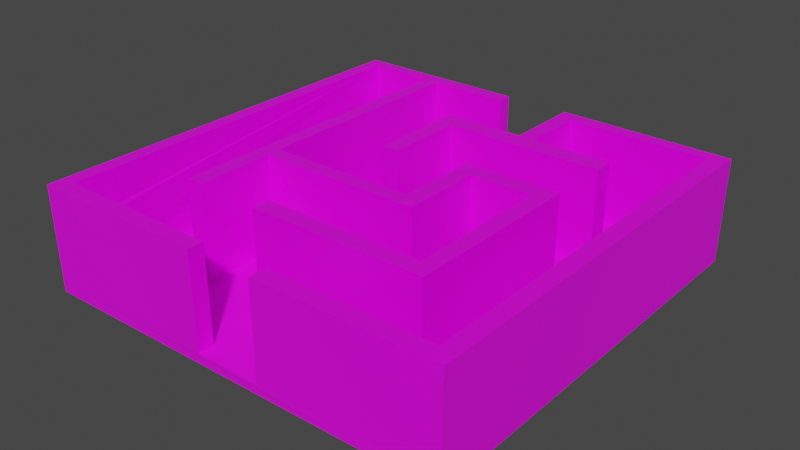 # Source: finalmaze.blend  (saved by Blender 3.1.7; exported with 4.5.12 LTS)
import bpy
from mathutils import Matrix  # noqa: F401  (used for matrix-valued properties, if any)

bpy.ops.wm.read_factory_settings(use_empty=True)
scene = bpy.context.scene
scene.name = 'Scene'

# ---- collections
col_collection = bpy.data.collections.new('Collection'); scene.collection.children.link(col_collection)

# ---- images (referenced by path relative to the original .blend; pixels are not part of the script)
import os
ASSET_DIR = os.environ.get("B2B_ASSET_DIR", "")  # directory of the original .blend (textures are referenced by path, not embedded)
HERE = os.path.dirname(os.path.abspath(__file__))  # packed textures are extracted next to this script under _unpacked/

def load_image(name, relpath, width, height, colorspace="sRGB"):
    """Load a texture the original file referenced (path relative to the .blend, or extracted next to this script)."""
    p = next((c for c in (os.path.join(HERE, relpath), os.path.join(ASSET_DIR, relpath)) if relpath and os.path.exists(c)), "")
    if p:
        img = bpy.data.images.load(p, check_existing=True)
        img.name = name
    else:  # same state as the original file: an image datablock whose file is absent (Cycles renders it pink)
        img = bpy.data.images.new(name, width, height)
        img.source = "FILE"
        img.filepath = "//" + (relpath or name)
    img.colorspace_settings.name = colorspace
    return img
img_plywood_jpg_001 = load_image('plywood.jpg.001', 'plywood.jpg', 1024, 1024, 'sRGB')
img_concrete_jpg_001 = load_image('concrete.jpg.001', 'concrete.jpg', 1024, 1024, 'sRGB')
img_target_png = load_image('target.png', 'target.png', 1024, 1024, 'sRGB')
img_target_jpg_001 = load_image('target.jpg.001', 'target.jpg', 1024, 1024, 'sRGB')

# ---- materials (node trees are filled in below, after node groups)
mat_material = bpy.data.materials.new('Material')
mat_material.alpha_threshold = 0.0
mat_material.use_transparent_shadow = False
mat_material.line_color = (0.0, 0.0, 0.0, 1.0)
mat_material_001 = bpy.data.materials.new('Material.001')
mat_material_001.use_transparent_shadow = False
mat_material_002 = bpy.data.materials.new('Material.002')
mat_material_002.use_transparent_shadow = False
mat_material_003 = bpy.data.materials.new('Material.003')
mat_material_003.use_transparent_shadow = False
mat_material_004 = bpy.data.materials.new('Material.004')
mat_material_004.use_transparent_shadow = False

# ---- material node trees
mat_material.use_nodes = True; mat_material.node_tree.nodes.clear()
_N = mat_material.node_tree.nodes; _L = mat_material.node_tree.links
n0 = _N.new('ShaderNodeOutputMaterial'); n0.name = 'Material Output'; n0.location = (300, 300)
n1 = _N.new('ShaderNodeBsdfPrincipled'); n1.name = 'Principled BSDF'; n1.location = (10, 300)
n1.distribution = 'GGX'
n1.subsurface_method = 'RANDOM_WALK_SKIN'
n1.inputs[2].default_value = 0.4
n1.inputs[3].default_value = 1.45
n1.inputs[27].default_value = (0.0, 0.0, 0.0, 1.0)
n1.inputs[28].default_value = 1.0
n2 = _N.new('ShaderNodeTexImage'); n2.name = 'Image Texture'; n2.location = (-280, 280)
n2.image = img_plywood_jpg_001
_L.new(n1.outputs[0], n0.inputs[0])
_L.new(n2.outputs[0], n1.inputs[0])
n0.is_active_output = True
mat_material_001.use_nodes = True; mat_material_001.node_tree.nodes.clear()
_N = mat_material_001.node_tree.nodes; _L = mat_material_001.node_tree.links
n0 = _N.new('ShaderNodeBsdfPrincipled'); n0.name = 'Principled BSDF'; n0.location = (10, 300)
n0.distribution = 'GGX'
n0.subsurface_method = 'RANDOM_WALK_SKIN'
n0.inputs[0].default_value = (0.0, 0.001253, 0.8, 1.0)
n0.inputs[3].default_value = 1.45
n0.inputs[27].default_value = (0.0, 0.0, 0.0, 1.0)
n0.inputs[28].default_value = 1.0
n1 = _N.new('ShaderNodeOutputMaterial'); n1.name = 'Material Output'; n1.location = (300, 300)
_L.new(n0.outputs[0], n1.inputs[0])
n1.is_active_output = True
mat_material_002.use_nodes = True; mat_material_002.node_tree.nodes.clear()
_N = mat_material_002.node_tree.nodes; _L = mat_material_002.node_tree.links
n0 = _N.new('ShaderNodeBsdfPrincipled'); n0.name = 'Principled BSDF'; n0.location = (10, 300)
n0.distribution = 'GGX'
n0.subsurface_method = 'RANDOM_WALK_SKIN'
n0.inputs[3].default_value = 1.45
n0.inputs[9].default_value = (1.0, 0.2, 0.0)
n0.inputs[27].default_value = (0.0, 0.0, 0.0, 1.0)
n0.inputs[28].default_value = 1.0
n1 = _N.new('ShaderNodeOutputMaterial'); n1.name = 'Material Output'; n1.location = (300, 300)
n2 = _N.new('ShaderNodeTexImage'); n2.name = 'Image Texture'; n2.location = (-280, 280)
n2.image = img_concrete_jpg_001
_L.new(n0.outputs[0], n1.inputs[0])
_L.new(n2.outputs[0], n0.inputs[0])
n1.is_active_output = True
mat_material_003.use_nodes = True; mat_material_003.node_tree.nodes.clear()
_N = mat_material_003.node_tree.nodes; _L = mat_material_003.node_tree.links
n0 = _N.new('ShaderNodeBsdfPrincipled'); n0.name = 'Principled BSDF'; n0.location = (10, 300)
n0.distribution = 'GGX'
n0.subsurface_method = 'RANDOM_WALK_SKIN'
n0.inputs[3].default_value = 1.45
n0.inputs[27].default_value = (0.0, 0.0, 0.0, 1.0)
n0.inputs[28].default_value = 1.0
n1 = _N.new('ShaderNodeOutputMaterial'); n1.name = 'Material Output'; n1.location = (300, 300)
n2 = _N.new('ShaderNodeTexImage'); n2.name = 'Image Texture'; n2.location = (-280, 280)
n2.image = img_target_png
_L.new(n0.outputs[0], n1.inputs[0])
_L.new(n2.outputs[0], n0.inputs[0])
n1.is_active_output = True
mat_material_004.use_nodes = True; mat_material_004.node_tree.nodes.clear()
_N = mat_material_004.node_tree.nodes; _L = mat_material_004.node_tree.links
n0 = _N.new('ShaderNodeBsdfPrincipled'); n0.name = 'Principled BSDF'; n0.location = (10, 300)
n0.distribution = 'GGX'
n0.subsurface_method = 'RANDOM_WALK_SKIN'
n0.inputs[3].default_value = 1.45
n0.inputs[27].default_value = (0.0, 0.0, 0.0, 1.0)
n0.inputs[28].default_value = 1.0
n1 = _N.new('ShaderNodeOutputMaterial'); n1.name = 'Material Output'; n1.location = (300, 300)
n2 = _N.new('ShaderNodeTexImage'); n2.name = 'Image Texture'; n2.location = (-180, 280)
n2.image = img_target_jpg_001
_L.new(n0.outputs[0], n1.inputs[0])
_L.new(n2.outputs[0], n0.inputs[0])
n1.is_active_output = True

# ---- world
world_world = bpy.data.worlds.new('World'); scene.world = world_world
world_world.use_nodes = True; world_world.node_tree.nodes.clear()
_N = world_world.node_tree.nodes; _L = world_world.node_tree.links
n0 = _N.new('ShaderNodeOutputWorld'); n0.name = 'World Output'; n0.location = (300, 300)
n1 = _N.new('ShaderNodeBackground'); n1.name = 'Background'; n1.location = (10, 300)
n1.inputs[0].default_value = (0.05088, 0.05088, 0.05088, 1.0)
_L.new(n1.outputs[0], n0.inputs[0])
n0.is_active_output = True
world_world.color = (0.05088, 0.05088, 0.05088)
world_world.use_sun_shadow = False
world_world.sun_shadow_jitter_overblur = 0.0

# ---- meshes
me_cube = bpy.data.meshes.new('Cube')
me_cube.from_pydata([(10.2, 9.907, -86.74), (10.2, 9.899, -107.7), (10.2, -11.24, -86.77), (10.2, -11.23, -107.7), (-10.76, 9.751, -83.94), (-10.75, 9.742, -104.6), (-10.87, -11.18, -85.55), (-10.86, -11.17, -106.4), (1.296, 9.91, -86.77), (1.265, -11.24, -86.77), (1.296, 9.173, -86.77), (5.366, 9.173, -86.77), (5.366, -2.327, -86.77), (-2.022, -2.327, -86.77), (-2.022, 1.852, -86.77), (-6.843, 1.852, -86.77), (-6.843, -7.228, -86.77), (1.953, -7.228, -86.77), (1.953, -6.317, -86.77), (-6.029, -6.317, -86.77), (-6.029, 1.004, -86.77), (-2.93, 1.004, -86.77), (-2.93, -3.081, -86.77), (5.272, -3.081, -86.77), (5.272, -7.04, -86.77), (6.148, -7.04, -86.77), (6.148, 9.236, -86.77), (9.466, 9.236, -86.77), (9.466, -10.43, -86.77), (1.265, -10.43, -86.77), (-2.014, 9.886, -86.35), (-2.014, -11.22, -86.36), (-2.014, -10.35, -86.36), (-10.02, -10.34, -86.0), (-9.931, 9.084, -84.49), (-2.821, 9.17, -86.12), (-2.82, 5.944, -86.11), (-6.815, 5.945, -86.13), (-6.827, 4.951, -86.4), (1.173, 4.942, -86.1), (1.172, 0.9989, -86.35), (2.047, 0.9961, -86.11), (2.047, 5.985, -86.36), (-2.009, 5.976, -86.12), (10.24, 9.963, 114.1), (10.24, -11.29, 114.1), (1.293, 9.963, 114.1), (1.262, -11.29, 114.1), (1.293, 9.222, 114.1), (5.382, 9.222, 114.1), (5.382, -2.331, 114.1), (-2.041, -2.331, 114.1), (-2.041, 1.867, 114.1), (-6.884, 1.867, 114.1), (-6.884, -7.255, 114.1), (1.954, -7.255, 114.1), (1.954, -6.34, 114.1), (-6.066, -6.34, 114.1), (-6.066, 1.015, 114.1), (-2.953, 1.015, 114.1), (-2.953, -3.089, 114.1), (5.287, -3.089, 114.1), (5.287, -7.066, 114.1), (6.168, -7.066, 114.1), (6.168, 9.286, 114.1), (9.502, 9.286, 114.1), (9.502, -10.48, 114.1), (1.262, -10.48, 114.1), (-2.031, -11.26, 114.1), (-10.92, -11.22, 114.1), (-10.81, 9.792, 114.1), (-2.031, 9.936, 114.1), (-2.031, -10.39, 114.1), (-10.07, -10.37, 114.1), (-9.976, 9.124, 114.1), (-2.841, 9.216, 114.1), (-2.841, 5.976, 114.1), (-6.853, 5.977, 114.1), (-6.866, 4.979, 114.1), (1.17, 4.969, 114.1), (1.169, 1.009, 114.1), (2.047, 1.006, 114.1), (2.048, 6.017, 114.1), (-2.026, 6.008, 114.1), (4.167, -3.086, 42.35), (3.128, -3.086, 42.38), (3.121, -3.084, -9.007), (4.17, -3.084, -8.976), (8.461, 9.266, 35.81), (7.427, 9.266, 35.82), (7.426, 9.25, -29.16), (8.428, 9.25, -29.12), (9.438, -9.288, 38.29), (9.39, -7.997, 38.18), (9.395, -8.016, -28.03), (9.441, -9.294, -28.15), (4.276, 9.205, 41.74), (2.968, 9.205, 41.73), (2.969, 9.186, -34.05), (4.304, 9.186, -33.86), (-3.832, 1.011, 34.61), (-4.979, 1.011, 34.72), (-4.977, 1.007, -31.47), (-3.808, 1.007, -31.34), (-2.834, 6.863, 42.19), (-2.834, 8.208, 42.41), (-2.826, 8.21, -31.15), (-2.826, 6.784, -30.89), (-1.02, -2.33, 48.04), (0.2634, -2.33, 48.1), (0.2609, -2.328, -34.6), (-1.033, -2.328, -34.55)], [], [(11, 12, 50, 49), (3, 2, 9, 31, 6, 7), (7, 6, 4, 5), (5, 1, 3, 7), (1, 0, 2, 3), (5, 4, 30, 8, 0, 1), (9, 29, 28, 27, 26, 25, 24, 23, 22, 21, 20, 19, 18, 17, 16, 15, 14, 13, 12, 11, 10, 8, 30, 43, 42, 41, 40, 39, 38, 37, 36, 35, 34, 33, 32, 31), (34, 35, 75, 74), (44, 46, 48, 49, 50, 51, 52, 53, 54, 55, 56, 57, 58, 59, 60, 61, 62, 63, 64, 65, 66, 67, 47, 45), (26, 90, 89, 88, 65, 64), (19, 20, 58, 57), (12, 13, 111, 110, 109, 50), (27, 28, 66, 92, 95, 94, 93, 65), (0, 8, 46, 44), (20, 21, 103, 102, 101, 58), (13, 14, 52, 51), (28, 29, 67, 66), (21, 22, 60, 59), (14, 15, 53, 52), (29, 9, 47, 67), (15, 16, 54, 53), (9, 2, 45, 47), (23, 24, 62, 61), (16, 17, 55, 54), (8, 10, 48, 46), (24, 25, 63, 62), (2, 0, 44, 45), (17, 18, 56, 55), (10, 11, 99, 98, 97, 48), (25, 26, 64, 63), (18, 19, 57, 56), (68, 72, 73, 74, 75, 76, 77, 78, 79, 80, 81, 82, 83, 71, 70, 69), (42, 43, 83, 82), (35, 106, 105, 104, 107, 36, 76, 75), (43, 30, 71, 83), (36, 37, 77, 76), (30, 4, 70, 71), (6, 31, 68, 69), (37, 38, 78, 77), (38, 39, 79, 78), (31, 32, 72, 68), (39, 40, 80, 79), (32, 33, 73, 72), (4, 6, 69, 70), (40, 41, 81, 80), (33, 34, 74, 73), (41, 42, 82, 81), (23, 61, 60, 22, 86, 85, 84, 87), (87, 84, 85, 86), (87, 86, 22, 23), (65, 88, 91, 90, 26, 27), (91, 88, 89, 90), (65, 93, 92, 66), (93, 94, 95, 92), (48, 97, 96, 99, 11, 49), (96, 97, 98, 99), (58, 101, 100, 103, 21, 59), (100, 101, 102, 103), (36, 107, 106, 35), (107, 104, 105, 106), (50, 109, 108, 111, 13, 51), (108, 109, 110, 111)])
me_cube.polygons.foreach_set('material_index', [0, 2, 2, 2, 2, 2, 2, 0, 0, 0, 0, 0, 0, 0, 0, 0, 0, 0, 0, 0, 0, 0, 0, 0, 0, 0, 0, 0, 0, 0, 0, 0, 0, 0, 0, 0, 0, 0, 0, 0, 0, 0, 0, 0, 0, 0, 0, 0, 4, 0, 0, 4, 0, 4, 0, 4, 0, 4, 0, 4, 0, 4])
_uv = me_cube.uv_layers.new(name='UVMap')
_uv.uv.foreach_set('vector', [4.085, -1.619, -3.114, -1.619, -3.116, 1.677, 4.116, 1.677, -0.2575, -0.275, 1.194, -0.1912, 1.158, 0.4287, 1.174, 0.6577, 1.194, 1.275, -0.25, 1.19, 0.0, 0.0, 0.9194, 0.07053, 0.9194, 1.0, 0.006584, 0.9292, 0.006707, 1.0, 0.0, 0.0, 0.9977, 0.0007141, 0.9977, 0.9968, 0.9898, 0.9995, 8.305e-08, 1.0, 0.0, 0.0, 0.9898, 0.000453, 0.01066, 0.1162, 0.8659, 0.0, 0.8151, 0.3755, 0.816, 0.5148, 0.8659, 0.8832, 0.0, 1.0, 0.07439, 4.121, 0.06557, 3.855, -1.97, 3.97, -2.176, -2.538, -1.353, -2.584, -1.182, 2.8, -0.9643, 2.788, -1.006, 1.478, 1.029, 1.363, 0.9863, 0.01212, 1.755, -0.03128, 1.832, 2.391, -0.1485, 2.503, -0.139, 2.804, 2.043, 2.656, 1.989, -0.3496, 0.7916, -0.3867, 0.7486, 0.9959, -1.086, 0.9379, -1.073, -2.87, -0.06275, -2.877, -0.06087, -3.121, 0.7678, -3.102, 0.7643, -1.805, -0.245, -1.812, -0.2418, -0.1575, -0.01676, -0.1486, 0.01501, -1.456, 2.003, -1.383, 2.018, -1.723, 1.027, -1.781, 1.062, -2.848, 2.873, -2.791, 2.873, 3.659, 0.8847, 3.78, 0.8942, 4.066, -2.662, -1.172, 2.716, -1.2, 2.716, 2.2, -2.681, 2.2, 5.863, 7.274, 0.1569, 7.274, 0.1569, 6.802, 2.764, 6.802, 2.764, -0.5651, -1.969, -0.5651, -1.969, 2.112, -5.057, 2.112, -5.057, -3.705, 0.578, -3.705, 0.578, -3.121, -4.536, -3.121, -4.536, 1.569, -2.55, 1.569, -2.55, -1.048, 2.704, -1.048, 2.704, -3.584, 3.265, -3.584, 3.265, 6.842, 5.391, 6.842, 5.391, -5.758, 0.1371, -5.758, 0.1371, -6.274, 5.863, -6.274, 1.498, -2.638, 0.3572, -0.8384, 0.3637, 1.191, -0.561, 1.191, -1.481, 3.638, 1.498, 3.638, -1.247, -3.557, 2.196, -3.557, 2.187, 4.569, -1.272, 4.569, 2.028, 2.425, -1.042, 2.425, -0.6313, 1.373, -0.09358, 1.374, -0.09256, -0.2917, 2.034, -1.622, -3.284, 2.213, 4.286, 2.213, 4.303, -2.114, 3.865, -0.4839, 3.862, 0.9532, 3.383, 0.9547, 3.382, -0.4848, -3.303, -2.114, -4.191, -1.529, 5.229, -1.529, 5.232, 2.586, -4.232, 2.586, 2.196, -3.557, 3.843, -3.407, 3.378, -1.267, 2.757, -1.297, 2.759, 1.346, 2.187, 4.569, -2.107, -1.592, 3.094, -1.592, 3.113, 1.613, -2.113, 1.613, -2.642, -1.987, 3.555, -1.987, 3.557, 2.946, -2.669, 2.946, 3.843, -3.407, 5.753, -2.983, 5.753, 3.992, 3.834, 4.418, 2.767, 1.0, -2.718, 1.0, -2.743, 0.0, 2.767, 2.235e-06, 5.826e-09, 0.0, 0.01745, 0.0002381, 0.01745, 1.0, 0.0, 0.9998, 3.745, 1.391, -2.775, 1.391, -2.795, -0.5018, 3.756, -0.5018, -2.836, -1.05, 4.611, -1.05, 4.643, 3.83, -2.839, 3.83, 2.056, 3.853, -2.018, 3.853, -2.037, -2.853, 2.057, -2.853, 5.461, -0.004391, -0.001697, -0.004391, -0.00186, 5.723, 5.486, 5.723, 0.0, 0.0001465, 0.01745, 0.0, 0.01745, 0.9999, 2.914e-09, 1.0, -1.566, -8.695, 1.584, -8.691, 1.584, 9.695, -1.566, 9.691, -10.87, 4.436, 11.84, 4.436, 11.9, -3.116, -10.92, -3.116, 8.926, 10.11, 8.767, 10.11, 8.769, 1.024, 8.927, 1.023, -3.403, -1.457, 4.378, -1.457, 2.348, -0.684, -0.2046, -0.6868, -0.206, 0.4196, -3.408, 1.477, -6.197, 0.01081, 6.941, 0.01075, 7.002, 5.378, -6.197, 5.378, 3.019, -1.666, -2.952, -1.666, -2.979, 2.666, 3.019, 2.666, -1.011, 6.219, -1.009, 5.748, 3.331, 5.762, 3.333, -4.76, -0.5161, -4.829, -0.5255, -3.081, 1.639, -3.07, 1.644, -2.532, -2.693, -2.549, -2.703, -0.4127, -3.177, -0.4135, -3.163, -3.117, -0.9648, -3.101, -0.9511, -5.22, 3.786, -5.118, 3.786, 6.22, 0.03351, 3.68, -1.717, 3.673, -1.725, -2.68, 0.03351, -2.68, -1.159, -1.675, -0.4559, -0.4807, -0.4429, 1.117, 0.5276, 1.112, 0.5752, -0.4751, 1.176, -1.674, 1.176, 2.675, -1.159, 2.674, -1.832, -1.875, 2.401, -1.88, 2.42, 3.311, -1.832, 3.311, 0.04072, -2.68, 1.765, -2.68, 1.765, 3.673, 0.03351, 3.673, -2.636, 2.558, 2.662, 2.508, 2.68, -1.558, -2.636, -1.558, -1.873, -2.951, 2.891, -2.979, 2.891, 3.979, -1.892, 3.979, 0.01061, 0.004759, 0.7412, 0.0, 0.7412, 0.9999, 0.013, 1.0, 1.974, -2.017, -1.916, -2.01, -1.934, 3.017, 1.974, 3.017, 0.0, 0.0001431, 0.01745, 0.0, 0.01745, 0.9999, 0.0, 1.0, 2.567, 2.484, -2.569, 2.489, -2.569, -1.489, 2.589, -1.489, 1.486, 1.962, -1.434, 1.956, -1.446, -0.9615, 1.486, -0.9615, -5.009, 1.818, 6.009, 1.847, 6.031, -1.741, -5.031, -1.741, 0.01743, 1.0, 0.0, 0.9987, 1.581e-06, 0.0, 0.01743, 0.0002277, -7.048, -0.7755, 7.088, -0.7562, 7.145, 1.775, -7.048, 1.776, 2.727, -1.496, -2.677, -1.501, -2.702, 2.501, 2.727, 2.501, 5.924, 5.854, 5.936, 0.1719, -0.3292, 0.1719, -0.3119, 5.854, 4.288, 3.655, 4.294, 2.202, 5.084, 2.202, 5.087, 3.654, 1.008, 0.0006176, 0.9982, 0.9995, 0.005484, 1.0, 0.005454, 2.709e-06, 5.087, 3.654, 4.288, 3.655, -0.3119, 5.854, 5.924, 5.854, -1.481, 3.638, -0.561, 1.191, -0.5407, -0.837, 0.3572, -0.8384, 1.498, -2.638, -1.481, -2.638, 0.9915, 0.0007078, 0.9915, 1.0, 0.0327, 1.0, 0.03271, 0.0, -3.303, -2.114, 3.382, -0.4848, 3.865, -0.4839, 4.303, -2.114, 0.02921, 0.9969, 0.02762, -0.003086, 0.9971, -0.002472, 1.01, 0.9959, -3.408, 1.477, -0.206, 0.4196, 2.294, 0.4197, 2.348, -0.684, 4.378, -1.457, 4.408, 1.477, 0.9851, 1.0, -0.006434, 0.9999, -0.006438, 0.0, 0.9968, 0.002463, 2.187, 4.569, 2.759, 1.346, 3.367, 1.329, 3.378, -1.267, 3.843, -3.407, 3.834, 4.418, 0.03208, 0.9983, 1.022, 1.0, 1.022, 0.0, 0.01832, 0.001894, 1.176, -1.674, 0.5752, -0.4751, -0.4559, -0.4807, -1.159, -1.675, 1.026, 0.04788, 0.9784, 1.002, 0.007836, 1.005, -0.005166, 0.04451, 2.034, -1.622, -0.09256, -0.2917, -0.6258, -0.2907, -0.6313, 1.373, -1.042, 2.425, -1.05, -1.622, 0.9967, 0.9996, 0.0001091, 0.9997, 0.002125, -0.0002879, 0.9986, 0.0009709])
me_cube.materials.append(mat_material)
me_cube.materials.append(mat_material_001)
me_cube.materials.append(mat_material_002)
me_cube.materials.append(mat_material_003)
me_cube.materials.append(mat_material_004)
me_cube.use_remesh_preserve_volume = False
me_cube.use_remesh_preserve_attributes = False
me_cube.use_mirror_vertex_groups = False
me_cube.update()

# ---- objects
ob_cube = bpy.data.objects.new('Cube', me_cube)

# ---- transforms, parenting, visibility, modifiers, constraints
ob_cube.location = (0.0, -0.2383, 0.0)
ob_cube.scale = (-0.451, 0.4493, 0.01066)
ob_cube.lock_rotations_4d = False
ob_cube.empty_display_type = 'ARROWS'
ob_cube.lineart.crease_threshold = 0.0

# ---- collection membership
col_collection.objects.link(ob_cube)

# ---- scene / render settings (as saved in the file)
scene.frame_start = 1; scene.frame_end = 250; scene.frame_set(49)
scene.render.engine = 'BLENDER_EEVEE_NEXT'
scene.cycles.sampling_pattern = 'TABULATED_SOBOL'
scene.cycles.use_light_tree = False
scene.view_settings.view_transform = 'Filmic'
bpy.context.view_layer.update()

# ---- added for rendering (the .blend has no active camera and no usable light): camera, sun
cam_auto = bpy.data.cameras.new('AutoCamera')
cam_auto.lens = 50.0
cam_auto.sensor_width = 36.0
cam_auto.clip_end = 1000.0
ob_auto_camera = bpy.data.objects.new('AutoCamera', cam_auto)
scene.collection.objects.link(ob_auto_camera)
ob_auto_camera.location = (12.8328, -15.7512, 10.1782)
ob_auto_camera.rotation_euler = (1.09748, -7.21219e-08, 0.694738)
scene.camera = ob_auto_camera
light_auto_sun = bpy.data.lights.new('AutoSun', 'SUN')
light_auto_sun.energy = 3.0
light_auto_sun.angle = 0.0523599
ob_auto_sun = bpy.data.objects.new('AutoSun', light_auto_sun)
scene.collection.objects.link(ob_auto_sun)
ob_auto_sun.rotation_euler = (0.872665, 0.174533, 0.523599)
bpy.context.view_layer.update()
